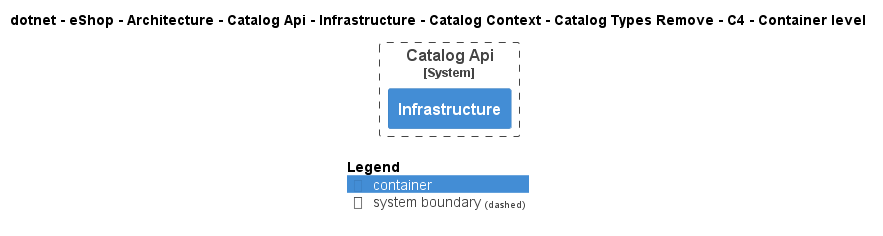

The diagram above was rendered by PlantUML. Its source (embedded in the PNG):
@startuml
!pragma layout smetana
!include ..\..\..\..\..\..\..\..\..\..\..\.c4s\C4_Container.puml

AddElementTag("c4interflow:lifecycle:new", $bgColor=green, $fontColor=#ffffff, $borderColor=green, $shadowing="False")
AddElementTag("c4interflow:lifecycle:changed", $bgColor=orange, $fontColor=#ffffff, $borderColor=orange, $shadowing="False")
AddElementTag("c4interflow:lifecycle:removed", $bgColor=red, $fontColor=#ffffff, $borderColor=red, $shadowing="False")

AddRelTag("c4interflow:lifecycle:new", $textColor=green, $lineColor=green)
AddRelTag("c4interflow:lifecycle:changed", $textColor=orange, $lineColor=orange)
AddRelTag("c4interflow:lifecycle:removed", $textColor=red, $lineColor=red)

SHOW_PERSON_PORTRAIT()
LAYOUT_TOP_DOWN()

skinparam linetype polyline

title dotnet - eShop - Architecture - Catalog Api - Infrastructure - Catalog Context - Catalog Types Remove - C4 - Container level


System_Boundary(dotnet.eShop.Architecture.SoftwareSystems.CatalogApi, "Catalog Api") {
    Container(dotnet.eShop.Architecture.SoftwareSystems.CatalogApi.Containers.Infrastructure, "Infrastructure", "", "")
}



SHOW_LEGEND()
@enduml